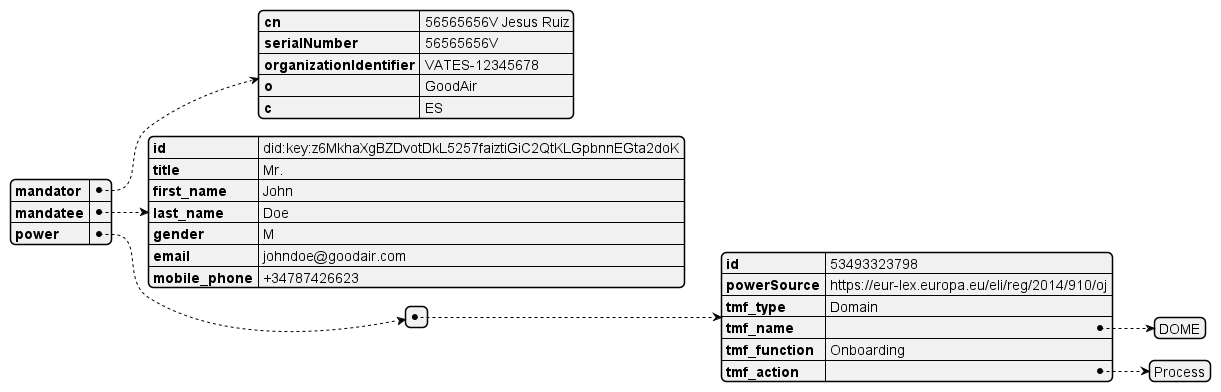

The diagram above was rendered by PlantUML. Its source (embedded in the PNG):
@startjson
    {
    "mandator": {
        "cn": "56565656V Jesus Ruiz",
        "serialNumber": "56565656V",
        "organizationIdentifier": "VATES-12345678",
        "o": "GoodAir",
        "c": "ES"
    },
    "mandatee": {
        "id": "did:key:z6MkhaXgBZDvotDkL5257faiztiGiC2QtKLGpbnnEGta2doK",
        "title": "Mr.",
        "first_name": "John",
        "last_name": "Doe",
        "gender": "M",
        "email": "johndoe@goodair.com",
        "mobile_phone": "+34787426623"
    },
    "power": [
        {
            "id": "53493323798",
            "powerSource": "https://eur-lex.europa.eu/eli/reg/2014/910/oj",
            "tmf_type": "Domain",
            "tmf_name": ["DOME"],
            "tmf_function": "Onboarding",
            "tmf_action": ["Process"]
        }
    ]
    }
@endjson